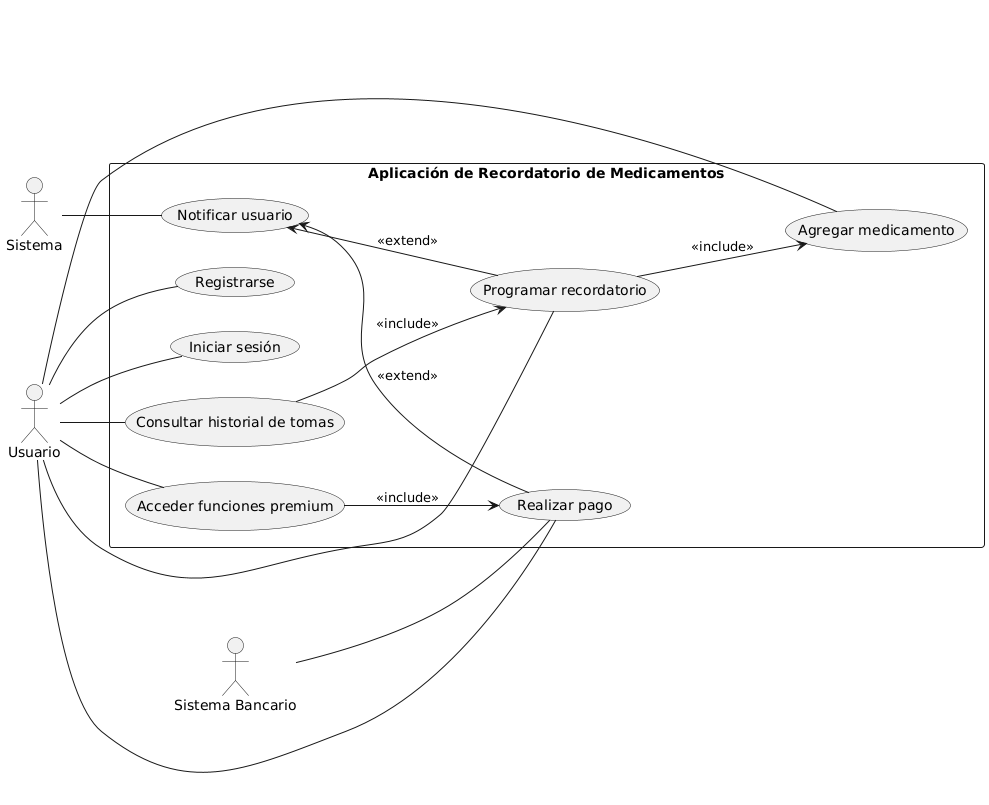

The diagram above was rendered by PlantUML. Its source (embedded in the PNG):
@startuml
left to right direction

actor "Usuario" as U
actor "Sistema" as SYS
actor "Sistema Bancario" as SB

rectangle "Aplicación de Recordatorio de Medicamentos" as ARM {
  (Registrarse) as UC1
  (Iniciar sesión) as UC2
  (Agregar medicamento) as UC3
  (Programar recordatorio) as UC4
  (Consultar historial de tomas) as UC5
  (Realizar pago) as UC6
  (Acceder funciones premium) as UC7
  (Notificar usuario) as UC8

  UC4 --> UC3 : <<include>>
  UC5 --> UC4 : <<include>>
  UC7 --> UC6 : <<include>>

  UC8 <-- UC6 : <<extend>>
  UC8 <-- UC4 : <<extend>>
}

U -- UC1
U -- UC2
U -- UC3
U -- UC4
U -- UC5
U -- UC6
U -- UC7

SYS -- UC8
SB -- UC6
@enduml